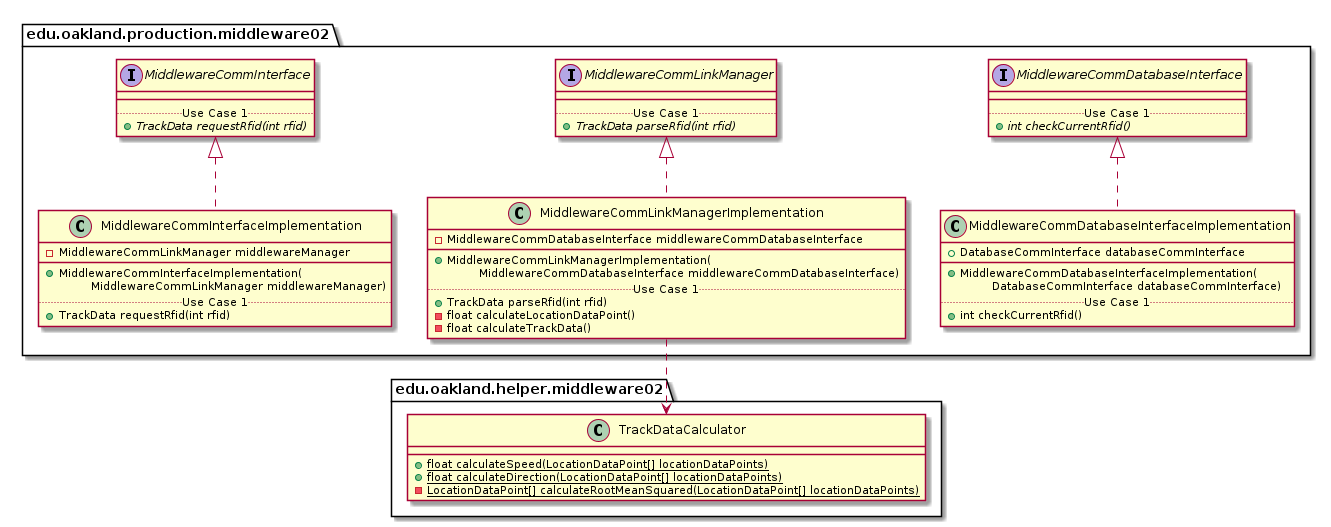

The diagram above was rendered by PlantUML. Its source (embedded in the PNG):
@startuml Middleware02ProductionPackage_Closure

package edu.oakland.production.middleware02 {
    
}



package edu.oakland.production.middleware02 {
    interface MiddlewareCommInterface {
        __
        .. Use Case 1 ..
        {abstract} + TrackData requestRfid(int rfid)
    }
}








package edu.oakland.production.middleware02 {
    interface MiddlewareCommLinkManager {
        __
        .. Use Case 1 ..
        {abstract} + TrackData parseRfid(int rfid)
    }
}








package edu.oakland.production.middleware02 {
    interface MiddlewareCommDatabaseInterface {
        __
        .. Use Case 1 ..
        {abstract} + int checkCurrentRfid()
    }
}








package edu.oakland.production.middleware02 {
    class MiddlewareCommInterfaceImplementation {
        - MiddlewareCommLinkManager middlewareManager
        __
        + MiddlewareCommInterfaceImplementation(
        \tMiddlewareCommLinkManager middlewareManager)
        .. Use Case 1 ..
        + TrackData requestRfid(int rfid)
}


MiddlewareCommInterfaceImplementation .up.|> MiddlewareCommInterface







package edu.oakland.production.middleware02 {
    class MiddlewareCommLinkManagerImplementation {
        - MiddlewareCommDatabaseInterface middlewareCommDatabaseInterface
        __
        + MiddlewareCommLinkManagerImplementation(
        \tMiddlewareCommDatabaseInterface middlewareCommDatabaseInterface)
        .. Use Case 1 ..
        + TrackData parseRfid(int rfid)
        - float calculateLocationDataPoint()
        - float calculateTrackData()
    }
}


MiddlewareCommLinkManagerImplementation .up.|> MiddlewareCommLinkManager



package edu.oakland.helper.middleware02 {
    class TrackDataCalculator {
        {static} + float calculateSpeed(LocationDataPoint[] locationDataPoints)
        {static} + float calculateDirection(LocationDataPoint[] locationDataPoints)
        {static} - LocationDataPoint[] calculateRootMeanSquared(LocationDataPoint[] locationDataPoints)
    }
}






MiddlewareCommLinkManagerImplementation ..> TrackDataCalculator





package edu.oakland.production.middleware02 {
    class MiddlewareCommDatabaseInterfaceImplementation {
        + DatabaseCommInterface databaseCommInterface
        __
        + MiddlewareCommDatabaseInterfaceImplementation(
        \tDatabaseCommInterface databaseCommInterface)
        .. Use Case 1 ..
        + int checkCurrentRfid()
    }
}


MiddlewareCommDatabaseInterfaceImplementation .up.|> MiddlewareCommDatabaseInterface






@enduml